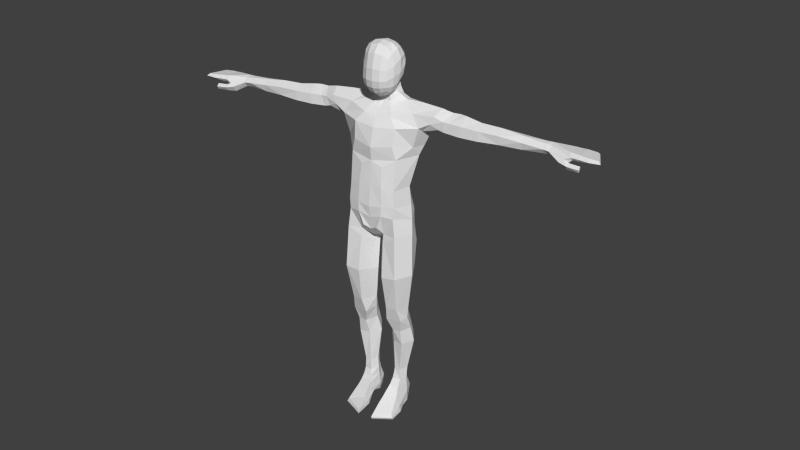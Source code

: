 # Source: human_male.blend  (saved by Blender 2.79.0; exported with 4.5.12 LTS)
import bpy
from mathutils import Matrix  # noqa: F401  (used for matrix-valued properties, if any)

bpy.ops.wm.read_factory_settings(use_empty=True)
scene = bpy.context.scene
scene.name = 'Scene'

# ---- collections
col_collection_1 = bpy.data.collections.new('Collection 1'); scene.collection.children.link(col_collection_1)
col_collection_2 = bpy.data.collections.new('Collection 2'); scene.collection.children.link(col_collection_2)
col_collection_2.hide_render = True
col_collection_2.hide_viewport = True

# ---- world
world_world = bpy.data.worlds.new('World'); scene.world = world_world
world_world.color = (0.05088, 0.05088, 0.05088)
world_world.use_sun_shadow = False
world_world.sun_shadow_jitter_overblur = 0.0
world_world.cycles.sampling_method = 'NONE'
world_world.cycles.sample_map_resolution = 256

# ---- cameras
cam_camera_001 = bpy.data.cameras.new('Camera.001')
cam_camera_001.clip_end = 50.0
cam_camera_001.lens = 35.0
cam_camera_001.sensor_width = 32.0
cam_camera_001.sensor_height = 18.0
cam_camera_001.ortho_scale = 7.314
cam_camera_001.dof.focus_distance = 0.0
cam_camera_001.dof.aperture_fstop = 128.0

# ---- meshes
me_male = bpy.data.meshes.new('male')
me_male.from_pydata([(1.163, -1.209, 7.36), (1.053, -0.8833, 5.636), (0.5539, -1.215, 7.301), (0.6095, -0.9627, 5.644), (1.617, -0.5186, 7.364), (1.371, -0.376, 5.692), (0.2089, -0.3686, 5.659), (0.07316, -0.4283, 7.182), (1.036, 0.2402, 5.789), (1.198, 0.4268, 7.22), (0.5099, 0.4274, 7.132), (0.5222, 0.2792, 5.763), (0.5174, -0.7754, 4.923), (0.2912, -0.2596, 5.016), (0.699, -0.5292, 4.244), (0.3953, -0.03211, 4.288), (1.161, -0.6792, 4.934), (1.287, -0.3236, 5.013), (1.04, -0.5144, 4.253), (1.315, -0.06307, 4.313), (0.9877, 0.202, 5.21), (1.006, 0.4679, 4.367), (0.5735, 0.2195, 5.197), (0.6191, 0.4479, 4.348), (0.6283, -0.3355, 3.505), (0.273, 0.1139, 3.524), (1.061, -0.4255, 3.512), (1.404, 0.07294, 3.541), (1.054, 0.6393, 3.65), (0.5775, 0.6152, 3.658), (0.6357, -0.283, 1.925), (0.4386, 0.03496, 1.916), (0.8827, -0.2899, 1.927), (0.8508, 0.4273, 1.917), (0.6079, 0.4274, 1.921), (1.066, 0.09842, 1.916), (0.8482, 0.3899, 1.368), (0.9038, -0.3058, 1.391), (1.05, 0.0439, 1.371), (0.4143, 0.03456, 1.388), (0.6017, 0.43, 1.374), (0.5775, -0.3661, 1.397), (0.8713, 0.4436, 0.9839), (1.062, 0.04721, 0.99), (0.9109, -0.447, 1.126), (0.3773, 0.03499, 0.9767), (0.5604, 0.4834, 0.9848), (0.5175, -0.5248, 1.115), (0.8786, 0.5741, 0.0007261), (1.106, -0.3857, 0.0007261), (1.127, -1.448, 0.2657), (0.5445, 0.5718, 0.0007261), (0.4139, 0.1138, 0.0007261), (0.4801, -0.3579, 0.1811), (0.3538, -1.862, 0.0007261), (0.3836, -1.86, 0.2748), (1.181, -1.44, 0.0007261), (1.093, 0.05328, 0.0007261), (1.46, -0.2727, 9.876), (1.2, 0.5155, 8.789), (0.4952, 0.5086, 8.567), (0.4231, 0.7082, 10.3), (0.9592, 0.5615, 10.43), (1.053, 0.6401, 9.84), (0.3847, 0.7897, 9.701), (1.101, 0.5885, 9.209), (0.4106, 0.7184, 8.968), (0.0593, -0.2447, 8.696), (0.5058, -0.9494, 9.27), (0.0, 0.6826, 9.053), (0.0, 0.3281, 8.728), (0.0, -0.2447, 8.71), (0.0, -0.7998, 9.022), (0.9846, -1.02, 10.09), (0.0, 0.7529, 9.628), (0.0, 0.6855, 10.17), (1.372, -0.185, 10.49), (1.019, -0.9961, 10.58), (1.28, -0.1755, 11.29), (0.9719, -0.9343, 11.29), (0.3797, 0.5484, 11.03), (0.0, 0.5351, 11.04), (0.0, -0.9683, 12.45), (0.0, -1.017, 13.01), (0.8575, 0.4363, 11.11), (1.682, -0.2489, 13.87), (1.732, -0.007341, 13.69), (2.452, -0.07244, 13.92), (2.62, -0.08033, 14.28), (2.257, -0.09913, 14.42), (2.826, 0.4115, 14.52), (2.371, 0.3496, 14.63), (2.621, 0.8601, 14.25), (2.235, 0.8196, 14.42), (1.959, 1.01, 13.97), (2.187, 0.8989, 13.87), (1.688, 1.035, 13.54), (0.7675, 1.312, 13.22), (0.0, 1.287, 13.15), (2.115, -0.1599, 14.1), (2.883, -0.05146, 14.26), (3.139, 0.4383, 14.52), (2.891, 0.8363, 14.23), (2.67, -0.07226, 13.86), (2.649, 0.8969, 13.92), (2.111, 0.4803, 13.63), (2.491, 0.4569, 13.59), (1.827, 0.4923, 13.45), (0.0, -0.8017, 13.78), (0.0, -0.138, 14.44), (0.3837, -0.1231, 14.49), (0.6182, 0.09411, 14.62), (0.8919, -0.6642, 13.84), (1.356, -0.1533, 14.37), (0.8311, 0.375, 14.69), (1.615, 0.3811, 14.69), (0.7792, 0.7547, 14.6), (1.399, 0.974, 14.38), (0.6478, 1.298, 14.09), (0.385, 0.8435, 14.53), (0.0, 1.283, 13.91), (0.0, 0.849, 14.49), (4.068, -0.1171, 13.83), (4.065, -0.08254, 14.22), (4.053, 0.3011, 14.42), (4.0, 0.2766, 13.6), (3.312, -0.123, 13.83), (3.362, -0.0837, 14.25), (3.381, 0.3761, 14.52), (3.27, 0.344, 13.57), (3.294, 0.7873, 14.22), (3.268, 0.8194, 13.87), (4.001, 0.6223, 14.18), (3.97, 0.7077, 13.85), (4.89, 0.2828, 14.4), (4.896, 0.2945, 13.63), (4.878, 0.5051, 14.2), (6.576, 0.01964, 14.05), (6.592, 0.1637, 13.84), (6.604, 0.4306, 13.83), (6.592, 0.1802, 14.23), (6.605, 0.4115, 14.24), (6.601, 0.5787, 14.05), (4.903, -0.04475, 13.86), (4.889, -0.05992, 14.21), (4.874, 0.665, 13.91), (6.829, 0.1619, 13.83), (6.826, -0.0006967, 14.03), (6.831, 0.187, 14.2), (6.832, 0.4248, 14.24), (6.823, 0.4395, 13.86), (6.812, 0.5849, 14.05), (0.6806, 1.281, 12.89), (0.0, 1.252, 12.89), (1.306, 1.125, 12.92), (1.43, -0.2085, 13.01), (1.644, 0.3645, 12.97), (0.9806, -0.7597, 12.57), (0.571, 1.197, 12.59), (1.174, 1.049, 12.57), (1.511, 0.1677, 12.57), (0.0, 1.146, 12.62), (0.0, -0.5705, 14.09), (0.5835, -0.4539, 14.2), (5.752, -0.0003871, 14.12), (5.767, 0.062, 13.83), (5.749, 0.6167, 14.02), (5.751, 0.4898, 14.25), (5.756, 0.2152, 14.32), (5.765, 0.3824, 13.72), (0.4578, -0.9564, 12.24), (0.5039, -1.074, 11.36), (0.5318, -1.135, 10.57), (0.0, -1.055, 9.417), (0.3062, -1.158, 9.579), (0.507, -1.167, 10.16), (0.0, -1.19, 10.5), (0.0, -1.15, 10.01), (0.7833, 1.321, 13.61), (0.0, 1.3, 13.49), (1.515, 1.147, 13.8), (0.2556, 0.0635, 14.83), (7.736, -0.02659, 13.92), (7.692, -0.1114, 14.04), (7.618, 0.006898, 14.2), (7.604, 0.7104, 14.12), (7.699, 0.7035, 13.87), (7.649, 0.7867, 14.0), (8.778, -0.1264, 14.03), (8.669, -0.04228, 13.94), (8.67, -0.04245, 14.12), (8.398, 0.7137, 14.08), (8.388, 0.7186, 13.93), (8.458, 0.7879, 14.0), (1.05, -1.074, 0.52), (1.23, -0.7954, 0.0007261), (0.3851, -1.284, 0.525), (0.2973, -1.049, 0.0007261), (1.173, -0.8336, 0.2639), (0.308, -1.028, 0.2503), (1.181, -1.517, 0.1272), (0.3526, -1.935, 0.1278), (0.9959, -0.8048, 0.7002), (0.4234, -1.016, 0.6966), (0.3499, -0.4483, 0.3951), (1.117, -0.3608, 0.3891), (0.3243, 0.0277, 0.4606), (1.086, 0.04613, 0.5806), (0.9188, 0.5986, 0.4982), (0.4867, 0.6091, 0.4604), (0.9494, -0.6338, 0.8699), (0.4572, -0.7904, 0.8686), (7.465, -0.1561, 13.93), (7.58, -0.06238, 13.78), (7.309, -0.2328, 13.82), (7.271, -0.05717, 13.59), (7.601, -0.2004, 13.6), (7.621, -0.3271, 13.77), (7.657, -0.07829, 13.73), (7.667, -0.1948, 13.86), (8.093, -0.1996, 13.83), (8.079, -0.1325, 13.69), (8.083, -0.3413, 13.74), (8.08, -0.2703, 13.61), (1.086, -1.064, 9.249), (0.5204, -1.02, 8.918), (0.04917, -0.2858, 8.446), (1.53, -0.3749, 9.224), (1.228, 0.5477, 8.443), (0.5114, 0.4758, 8.273), (0.0, 0.05508, 14.74), (0.3826, 0.1334, 14.91), (0.3912, 0.3126, 15.02), (0.0, 0.04802, 14.87), (0.3167, 0.03808, 14.98), (7.996, -0.05432, 13.92), (7.995, -0.1404, 14.04), (7.985, -0.02463, 14.17), (7.812, 0.7375, 14.1), (7.812, 0.8145, 14.02), (7.846, 0.7199, 13.89), (8.348, -0.0802, 13.93), (8.338, -0.1799, 14.03), (8.336, -0.05587, 14.14), (8.028, 0.7473, 14.1), (8.014, 0.8261, 14.01), (8.028, 0.7187, 13.91), (0.0, 0.9385, 16.14), (0.0, 0.8558, 16.49), (0.3265, 0.9116, 16.14), (0.0, 0.9116, 15.79), (0.2981, 0.8009, 16.46), (0.3138, 0.9074, 15.81), (0.7693, 0.0005491, 15.88), (0.7484, 0.3841, 16.07), (0.7706, 0.03356, 16.42), (0.6811, -0.3521, 15.77), (0.6809, -0.03779, 15.45), (0.689, 0.3355, 15.68), (0.7076, 0.3625, 16.46), (0.6777, -0.3121, 16.19), (0.6179, -0.3457, 15.37), (0.0, -0.8192, 15.65), (0.2878, -0.7686, 15.65), (0.0, -0.779, 16.12), (0.0, -0.7686, 15.35), (0.2716, -0.7209, 15.37), (0.2834, -0.7268, 16.08), (0.0, -0.2379, 14.87), (0.41, 0.1546, 15.05), (0.2835, -0.2304, 14.95), (0.0, 0.03638, 17.02), (0.0, 0.3871, 16.96), (0.0, -0.3144, 16.96), (0.343, 0.03638, 16.96), (0.3132, 0.3628, 16.9), (0.3233, -0.2907, 16.89), (0.286, 0.693, 15.53), (0.0, 0.8164, 15.43), (0.0, 0.6796, 16.78), (0.2831, 0.6353, 16.74), (0.5503, 0.6353, 16.44), (0.5893, 0.7042, 16.14), (0.5553, 0.6939, 15.83), (0.4833, -0.2782, 15.12), (0.5155, 0.01798, 15.14), (0.4786, 0.2966, 15.3), (0.5663, 0.3385, 16.74), (0.6184, 0.03596, 16.77), (0.5771, -0.2698, 16.64), (0.5088, -0.5762, 16.04), (0.5206, -0.6174, 15.65), (0.4908, -0.5795, 15.39), (0.0, -0.6152, 15.1), (0.2539, -0.5765, 15.14), (0.2943, -0.5679, 16.61), (0.0, -0.6111, 16.68), (0.4211, -0.5024, 15.22), (0.476, -0.4824, 16.44), (0.4713, 0.5775, 15.58), (0.4743, 0.5456, 16.65), (0.0, -1.079, 11.48), (0.8354, -0.8124, 13.13), (0.401, 0.6822, 15.04), (0.2383, 0.7712, 15.01), (0.0, 0.7607, 15.01), (0.33, 0.04911, 14.67), (0.5936, 0.3674, 14.85), (0.4917, 0.1709, 14.76), (0.0, 0.03516, 14.59), (0.537, 0.656, 14.8), (0.3196, 0.7095, 14.74), (0.0, 0.7131, 14.71)], [], [(0, 2, 3, 1), (4, 0, 1, 5), (2, 7, 6, 3), (5, 8, 9, 4), (7, 10, 11, 6), (10, 9, 8, 11), (6, 13, 12, 3), (13, 15, 14, 12), (1, 16, 17, 5), (16, 18, 19, 17), (14, 18, 16, 12), (1, 3, 12, 16), (19, 21, 20, 17), (5, 17, 20, 8), (13, 22, 23, 15), (21, 23, 22, 20), (6, 11, 22, 13), (11, 8, 20, 22), (15, 25, 24, 14), (19, 27, 28, 21), (21, 28, 29, 23), (15, 23, 29, 25), (14, 24, 26, 18), (18, 26, 27, 19), (25, 31, 30, 24), (28, 33, 34, 29), (27, 35, 33, 28), (25, 29, 34, 31), (24, 30, 32, 26), (26, 32, 35, 27), (32, 37, 38, 35), (34, 40, 39, 31), (30, 41, 37, 32), (30, 31, 39, 41), (35, 38, 36, 33), (33, 36, 40, 34), (37, 44, 43, 38), (38, 43, 42, 36), (40, 46, 45, 39), (39, 45, 47, 41), (36, 42, 46, 40), (41, 47, 44, 37), (48, 57, 52, 51), (52, 57, 49, 53), (59, 60, 66, 65), (62, 63, 64, 61), (63, 65, 66, 64), (60, 70, 69, 66), (60, 67, 71, 70), (67, 68, 72, 71), (61, 64, 74, 75), (64, 66, 69, 74), (58, 76, 77, 73), (76, 78, 79, 77), (62, 61, 80, 84), (61, 75, 81, 80), (62, 84, 78, 76), (99, 87, 88, 89), (89, 88, 90, 91), (91, 90, 92, 93), (93, 92, 95, 94), (94, 95, 96, 180), (180, 96, 97, 178), (178, 97, 98, 179), (86, 87, 99, 85), (88, 87, 103, 100), (90, 88, 100, 101), (92, 90, 101, 102), (95, 92, 102, 104), (103, 87, 105, 106), (95, 104, 106, 105), (86, 107, 105, 87), (95, 105, 107, 96), (113, 89, 91, 115), (94, 180, 117, 93), (115, 91, 93, 117), (113, 115, 114, 111), (115, 117, 116, 114), (118, 120, 121, 119), (103, 126, 127, 100), (126, 122, 123, 127), (100, 127, 128, 101), (127, 123, 124, 128), (106, 129, 126, 103), (129, 125, 122, 126), (104, 102, 130, 131), (131, 130, 132, 133), (124, 132, 130, 128), (125, 129, 131, 133), (104, 131, 129, 106), (101, 128, 130, 102), (123, 122, 143, 144), (123, 144, 134, 124), (122, 125, 135, 143), (133, 132, 136, 145), (124, 134, 136, 132), (125, 133, 145, 135), (137, 138, 146, 147), (140, 137, 147, 148), (140, 148, 149, 141), (138, 139, 150, 146), (139, 142, 151, 150), (141, 149, 151, 142), (99, 89, 113, 85), (153, 98, 97, 152), (156, 107, 86, 155), (152, 97, 96, 154), (154, 96, 107, 156), (112, 108, 83), (155, 85, 112), (86, 85, 155), (81, 161, 158, 80), (161, 153, 152, 158), (80, 158, 159, 84), (158, 152, 154, 159), (84, 159, 160, 78), (159, 154, 156, 160), (79, 78, 160, 157), (155, 157, 160, 156), (110, 163, 113, 111), (109, 162, 163, 110), (116, 117, 118, 119), (143, 165, 164, 144), (165, 138, 137, 164), (135, 169, 165, 143), (169, 139, 138, 165), (144, 164, 168, 134), (164, 137, 140, 168), (134, 168, 167, 136), (168, 140, 141, 167), (145, 166, 169, 135), (166, 142, 139, 169), (136, 167, 166, 145), (167, 141, 142, 166), (82, 170, 157, 83), (79, 157, 170, 171), (77, 79, 171, 172), (68, 174, 173, 72), (73, 77, 172, 175), (68, 73, 175, 174), (172, 176, 177, 175), (173, 174, 175, 177), (58, 59, 65, 63), (58, 63, 62, 76), (178, 179, 120, 118), (180, 178, 118, 117), (108, 112, 163, 162), (309, 306, 181, 230), (306, 308, 231, 181), (307, 232, 231, 308), (148, 147, 183, 184), (149, 148, 184, 185), (150, 151, 187, 186), (151, 149, 185, 187), (188, 193, 191, 190), (188, 189, 192, 193), (196, 55, 50, 194), (49, 195, 197, 53), (195, 56, 54, 197), (55, 201, 200, 50), (201, 54, 56, 200), (50, 200, 198, 194), (200, 56, 195, 198), (54, 201, 199, 197), (201, 55, 196, 199), (203, 196, 194, 202), (204, 199, 196, 203), (202, 194, 198, 205), (53, 197, 199, 204), (49, 205, 198, 195), (43, 207, 208, 42), (207, 57, 48, 208), (42, 208, 209, 46), (208, 48, 51, 209), (46, 209, 206, 45), (209, 51, 52, 206), (47, 211, 210, 44), (211, 203, 202, 210), (45, 206, 211, 47), (206, 204, 203, 211), (44, 210, 207, 43), (210, 202, 205, 207), (49, 57, 207, 205), (52, 53, 204, 206), (183, 147, 214, 212), (182, 183, 212, 213), (147, 146, 215, 214), (214, 215, 216, 217), (215, 213, 218, 216), (213, 212, 219, 218), (212, 214, 217, 219), (182, 213, 215, 186), (146, 150, 186, 215), (219, 217, 222, 220), (218, 219, 220, 221), (216, 218, 221, 223), (217, 216, 223, 222), (222, 223, 221, 220), (85, 113, 163, 112), (10, 229, 228, 9), (229, 60, 59, 228), (7, 226, 229, 10), (226, 67, 60, 229), (2, 225, 226, 7), (225, 68, 67, 226), (9, 228, 227, 4), (228, 59, 58, 227), (0, 224, 225, 2), (224, 73, 68, 225), (73, 224, 227, 58), (224, 0, 4, 227), (230, 181, 234, 233), (182, 235, 236, 183), (183, 236, 237, 184), (184, 237, 238, 185), (187, 239, 240, 186), (186, 240, 235, 182), (185, 238, 239, 187), (235, 241, 242, 236), (241, 189, 188, 242), (236, 242, 243, 237), (242, 188, 190, 243), (237, 243, 244, 238), (243, 190, 191, 244), (239, 245, 246, 240), (245, 193, 192, 246), (240, 246, 241, 235), (246, 192, 189, 241), (238, 244, 245, 239), (244, 191, 193, 245), (247, 248, 251, 249), (249, 251, 281, 282), (248, 279, 280, 251), (251, 280, 300, 281), (247, 249, 252, 250), (250, 252, 277, 278), (249, 282, 283, 252), (252, 283, 299, 277), (253, 257, 258, 254), (254, 258, 283, 282), (257, 285, 286, 258), (258, 286, 299, 283), (253, 254, 259, 255), (255, 259, 287, 288), (254, 282, 281, 259), (259, 281, 300, 287), (253, 255, 260, 256), (256, 260, 290, 291), (255, 288, 289, 260), (260, 289, 298, 290), (253, 256, 261, 257), (257, 261, 284, 285), (256, 291, 292, 261), (261, 292, 297, 284), (262, 265, 266, 263), (263, 266, 292, 291), (265, 293, 294, 266), (266, 294, 297, 292), (262, 263, 267, 264), (264, 267, 295, 296), (263, 291, 290, 267), (267, 290, 298, 295), (234, 269, 286, 285), (233, 234, 270, 268), (268, 270, 294, 293), (234, 285, 284, 270), (270, 284, 297, 294), (271, 274, 275, 272), (272, 275, 280, 279), (274, 288, 287, 275), (275, 287, 300, 280), (271, 273, 276, 274), (274, 276, 289, 288), (273, 296, 295, 276), (276, 295, 298, 289), (234, 181, 231, 269), (172, 171, 301, 176), (82, 301, 171, 170), (155, 302, 157), (157, 302, 83), (112, 83, 302), (155, 112, 302), (310, 303, 232, 307), (311, 304, 303, 310), (312, 305, 304, 311), (232, 269, 231), (303, 277, 232), (304, 277, 303), (278, 277, 304, 305), (286, 269, 232), (299, 286, 232, 277), (121, 312, 311, 119), (119, 311, 310, 116), (116, 310, 307, 114), (114, 307, 308, 111), (110, 111, 308, 306), (109, 110, 306, 309)])
me_male.use_remesh_preserve_volume = False
me_male.use_remesh_preserve_attributes = False
me_male.use_mirror_vertex_groups = False
me_male.update()

# ---- objects
ob_male = bpy.data.objects.new('male', me_male)
ob_camera = bpy.data.objects.new('Camera', cam_camera_001)

# ---- transforms, parenting, visibility, modifiers, constraints
ob_male.location = (0.0, 0.0, 0.0)
ob_male.lock_rotations_4d = False
ob_male.empty_display_type = 'ARROWS'
ob_male.lineart.crease_threshold = 0.0
_m = ob_male.modifiers.new('Mirror', 'MIRROR')
_m.use_clip = True
ob_camera.location = (16.35, -27.04, 27.3)
ob_camera.rotation_euler = (1.047, -5.986e-07, 0.5236)
ob_camera.lock_rotations_4d = False
ob_camera.empty_display_type = 'ARROWS'
ob_camera.color = (0.0, 0.0, 0.0, 0.0)
ob_camera.display_type = 'WIRE'
ob_camera.lineart.crease_threshold = 0.0

# ---- collection membership
col_collection_1.objects.link(ob_male)
col_collection_2.objects.link(ob_camera)

# ---- scene / render settings (as saved in the file)
scene.camera = ob_camera
scene.frame_start = 1; scene.frame_end = 250; scene.frame_set(1)
scene.render.engine = 'BLENDER_EEVEE_NEXT'
scene.render.image_settings.color_mode = 'RGB'
scene.render.image_settings.compression = 90
scene.render.resolution_percentage = 50
scene.render.dither_intensity = 0.0
scene.render.bake_margin = 2
scene.render.bake_bias = 0.0
scene.cycles.use_denoising = False
scene.cycles.samples = 10
scene.cycles.sampling_pattern = 'TABULATED_SOBOL'
scene.cycles.light_sampling_threshold = 0.0
scene.cycles.use_adaptive_sampling = False
scene.cycles.use_light_tree = False
scene.cycles.blur_glossy = 0.0
scene.cycles.volume_bounces = 1
scene.cycles.pixel_filter_type = 'GAUSSIAN'
scene.cycles.sample_clamp_indirect = 0.0
scene.view_settings.view_transform = 'Standard'
bpy.context.view_layer.update()

# ---- added for rendering (the .blend has no usable light): sun
light_auto_sun = bpy.data.lights.new('AutoSun', 'SUN')
light_auto_sun.energy = 3.0
light_auto_sun.angle = 0.0523599
ob_auto_sun = bpy.data.objects.new('AutoSun', light_auto_sun)
scene.collection.objects.link(ob_auto_sun)
ob_auto_sun.rotation_euler = (0.872665, 0.174533, 0.523599)
bpy.context.view_layer.update()

